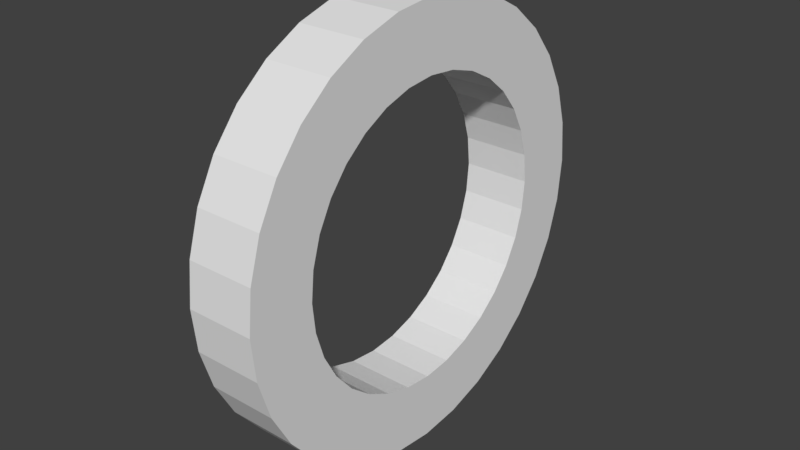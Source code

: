 # Source: SpaceShip.blend  (saved by Blender 2.79.0; exported with 4.5.12 LTS)
import bpy
from mathutils import Matrix  # noqa: F401  (used for matrix-valued properties, if any)

bpy.ops.wm.read_factory_settings(use_empty=True)
scene = bpy.context.scene
scene.name = 'Scene'

# ---- collections
col_collection_1 = bpy.data.collections.new('Collection 1'); scene.collection.children.link(col_collection_1)

# ---- world
world_world = bpy.data.worlds.new('World'); scene.world = world_world
world_world.color = (0.05088, 0.05088, 0.05088)
world_world.use_sun_shadow = False
world_world.sun_shadow_jitter_overblur = 0.0
world_world.cycles.sampling_method = 'MANUAL'

# ---- meshes
me_cylinder_002 = bpy.data.meshes.new('Cylinder.002')
me_cylinder_002.from_pydata([(-0.3119, 1.993, 2.546e-07), (0.3119, 1.993, 1.703e-08), (-0.3119, 1.954, -0.3887), (0.3119, 1.954, -0.3887), (-0.3119, 1.841, -0.7625), (0.3119, 1.841, -0.7625), (-0.3119, 1.657, -1.107), (0.3119, 1.657, -1.107), (-0.3119, 1.409, -1.409), (0.3119, 1.409, -1.409), (-0.3119, 1.107, -1.657), (0.3119, 1.107, -1.657), (-0.3119, 0.7625, -1.841), (0.3119, 0.7625, -1.841), (-0.3119, 0.3887, -1.954), (0.3119, 0.3887, -1.954), (-0.3119, -1.866e-07, -1.993), (0.3119, -1.866e-07, -1.993), (-0.3119, -0.3887, -1.954), (0.3119, -0.3887, -1.954), (-0.3119, -0.7625, -1.841), (0.3119, -0.7625, -1.841), (-0.3119, -1.107, -1.657), (0.3119, -1.107, -1.657), (-0.3119, -1.409, -1.409), (0.3119, -1.409, -1.409), (-0.3119, -1.657, -1.107), (0.3119, -1.657, -1.107), (-0.3119, -1.841, -0.7625), (0.3119, -1.841, -0.7625), (-0.3119, -1.954, -0.3887), (0.3119, -1.954, -0.3887), (-0.3119, -1.993, 9.672e-07), (0.3119, -1.993, 7.297e-07), (-0.3119, -1.954, 0.3887), (0.3119, -1.954, 0.3887), (-0.3119, -1.841, 0.7625), (0.3119, -1.841, 0.7625), (-0.3119, -1.657, 1.107), (0.3119, -1.657, 1.107), (-0.3119, -1.409, 1.409), (0.3119, -1.409, 1.409), (-0.3119, -1.107, 1.657), (0.3119, -1.107, 1.657), (-0.3119, -0.7625, 1.841), (0.3119, -0.7625, 1.841), (-0.3119, -0.3887, 1.954), (0.3119, -0.3887, 1.954), (-0.3119, 1.587e-06, 1.993), (0.3119, 1.587e-06, 1.993), (-0.3119, 0.3887, 1.954), (0.3119, 0.3887, 1.954), (-0.3119, 0.7625, 1.841), (0.3119, 0.7625, 1.841), (-0.3119, 1.107, 1.657), (0.3119, 1.107, 1.657), (-0.3119, 1.409, 1.409), (0.3119, 1.409, 1.409), (-0.3119, 1.657, 1.107), (0.3119, 1.657, 1.107), (-0.3119, 1.841, 0.7625), (0.3119, 1.841, 0.7625), (-0.3119, 1.954, 0.3887), (0.3119, 1.954, 0.3887), (-0.3119, 1.374, 4.7e-07), (-0.3119, 1.347, -0.268), (0.3119, 1.347, -0.268), (0.3119, 1.374, 2.463e-07), (-0.3119, 1.269, -0.5258), (0.3119, 1.269, -0.5258), (-0.3119, 1.142, -0.7633), (0.3119, 1.142, -0.7633), (-0.3119, 0.9715, -0.9715), (0.3119, 0.9715, -0.9715), (-0.3119, 0.7633, -1.142), (0.3119, 0.7633, -1.142), (-0.3119, 0.5258, -1.269), (0.3119, 0.5258, -1.269), (-0.3119, 0.268, -1.347), (0.3119, 0.268, -1.347), (-0.3119, -2.839e-07, -1.374), (0.3119, -3.789e-07, -1.374), (-0.3119, -0.268, -1.347), (0.3119, -0.268, -1.347), (-0.3119, -0.5258, -1.269), (0.3119, -0.5258, -1.269), (-0.3119, -0.7633, -1.142), (0.3119, -0.7633, -1.142), (-0.3119, -0.9715, -0.9715), (0.3119, -0.9715, -0.9715), (-0.3119, -1.142, -0.7633), (0.3119, -1.142, -0.7633), (-0.3119, -1.269, -0.5258), (0.3119, -1.269, -0.5258), (-0.3119, -1.347, -0.268), (0.3119, -1.347, -0.268), (-0.3119, -1.374, 7.518e-07), (0.3119, -1.374, 5.305e-07), (-0.3119, -1.347, 0.268), (0.3119, -1.347, 0.268), (-0.3119, -1.269, 0.5258), (0.3119, -1.269, 0.5258), (-0.3119, -1.142, 0.7633), (0.3119, -1.142, 0.7633), (-0.3119, -0.9715, 0.9715), (0.3119, -0.9715, 0.9715), (-0.3119, -0.7633, 1.142), (0.3119, -0.7633, 1.142), (-0.3119, -0.5258, 1.269), (0.3119, -0.5258, 1.269), (-0.3119, -0.268, 1.347), (0.3119, -0.268, 1.347), (-0.3119, 8.296e-07, 1.374), (0.3119, 1.015e-06, 1.374), (-0.3119, 0.268, 1.347), (0.3119, 0.268, 1.347), (-0.3119, 0.5258, 1.269), (0.3119, 0.5258, 1.269), (-0.3119, 0.7633, 1.142), (0.3119, 0.7633, 1.142), (-0.3119, 0.9715, 0.9715), (0.3119, 0.9715, 0.9715), (-0.3119, 1.142, 0.7633), (0.3119, 1.142, 0.7633), (-0.3119, 1.269, 0.5258), (0.3119, 1.269, 0.5258), (-0.3119, 1.347, 0.268), (0.3119, 1.347, 0.268)], [(29, 90), (27, 88)], [(0, 1, 3, 2), (2, 3, 5, 4), (4, 5, 7, 6), (6, 7, 9, 8), (8, 9, 11, 10), (10, 11, 13, 12), (12, 13, 15, 14), (14, 15, 17, 16), (16, 17, 19, 18), (18, 19, 21, 20), (20, 21, 23, 22), (22, 23, 25, 24), (24, 25, 27, 26), (26, 27, 29, 28), (28, 29, 31, 30), (30, 31, 33, 32), (32, 33, 35, 34), (34, 35, 37, 36), (36, 37, 39, 38), (38, 39, 41, 40), (40, 41, 43, 42), (42, 43, 45, 44), (44, 45, 47, 46), (46, 47, 49, 48), (48, 49, 51, 50), (50, 51, 53, 52), (52, 53, 55, 54), (54, 55, 57, 56), (56, 57, 59, 58), (58, 59, 61, 60), (60, 61, 63, 62), (62, 63, 1, 0), (65, 64, 0, 2), (67, 66, 3, 1), (68, 65, 2, 4), (66, 69, 5, 3), (70, 68, 4, 6), (69, 71, 7, 5), (72, 70, 6, 8), (71, 73, 9, 7), (74, 72, 8, 10), (73, 75, 11, 9), (76, 74, 10, 12), (75, 77, 13, 11), (78, 76, 12, 14), (77, 79, 15, 13), (80, 78, 14, 16), (79, 81, 17, 15), (82, 80, 16, 18), (81, 83, 19, 17), (84, 82, 18, 20), (83, 85, 21, 19), (86, 84, 20, 22), (85, 87, 23, 21), (88, 86, 22, 24), (87, 89, 25, 23), (90, 88, 24, 26), (89, 91, 27, 25), (92, 90, 26, 28), (91, 93, 29, 27), (94, 92, 28, 30), (93, 95, 31, 29), (96, 94, 30, 32), (95, 97, 33, 31), (98, 96, 32, 34), (97, 99, 35, 33), (100, 98, 34, 36), (99, 101, 37, 35), (102, 100, 36, 38), (101, 103, 39, 37), (104, 102, 38, 40), (103, 105, 41, 39), (106, 104, 40, 42), (105, 107, 43, 41), (108, 106, 42, 44), (107, 109, 45, 43), (110, 108, 44, 46), (109, 111, 47, 45), (112, 110, 46, 48), (111, 113, 49, 47), (114, 112, 48, 50), (113, 115, 51, 49), (116, 114, 50, 52), (115, 117, 53, 51), (118, 116, 52, 54), (117, 119, 55, 53), (120, 118, 54, 56), (119, 121, 57, 55), (122, 120, 56, 58), (121, 123, 59, 57), (124, 122, 58, 60), (123, 125, 61, 59), (126, 124, 60, 62), (125, 127, 63, 61), (64, 126, 62, 0), (127, 67, 1, 63), (96, 98, 99, 97), (94, 96, 97, 95), (92, 94, 95, 93), (90, 92, 93, 91), (86, 88, 89, 87), (84, 86, 87, 85), (82, 84, 85, 83), (80, 82, 83, 81), (78, 80, 81, 79), (76, 78, 79, 77), (74, 76, 77, 75), (72, 74, 75, 73), (70, 72, 73, 71), (68, 70, 71, 69), (65, 68, 69, 66), (64, 65, 66, 67), (126, 64, 67, 127), (124, 126, 127, 125), (122, 124, 125, 123), (120, 122, 123, 121), (118, 120, 121, 119), (116, 118, 119, 117), (114, 116, 117, 115), (112, 114, 115, 113), (110, 112, 113, 111), (108, 110, 111, 109), (106, 108, 109, 107), (104, 106, 107, 105), (102, 104, 105, 103), (100, 102, 103, 101), (98, 100, 101, 99), (88, 90, 91, 89)])
me_cylinder_002.use_remesh_preserve_volume = False
me_cylinder_002.use_remesh_preserve_attributes = False
me_cylinder_002.use_mirror_vertex_groups = False
me_cylinder_002.update()

# ---- objects
ob_cylinder = bpy.data.objects.new('Cylinder', me_cylinder_002)

# ---- transforms, parenting, visibility, modifiers, constraints
ob_cylinder.location = (0.0, 0.0, 0.0)
ob_cylinder.lineart.crease_threshold = 0.0

# ---- collection membership
col_collection_1.objects.link(ob_cylinder)

# ---- scene / render settings (as saved in the file)
scene.frame_start = 1; scene.frame_end = 250; scene.frame_set(1)
scene.render.engine = 'BLENDER_EEVEE_NEXT'
scene.render.resolution_percentage = 50
scene.render.dither_intensity = 0.0
scene.cycles.use_denoising = False
scene.cycles.samples = 128
scene.cycles.sampling_pattern = 'TABULATED_SOBOL'
scene.cycles.use_adaptive_sampling = False
scene.cycles.use_light_tree = False
scene.cycles.blur_glossy = 0.0
scene.cycles.sample_clamp_indirect = 0.0
scene.view_settings.view_transform = 'Standard'
bpy.context.view_layer.update()

# ---- added for rendering (the .blend has no active camera and no usable light): camera, sun
cam_auto = bpy.data.cameras.new('AutoCamera')
cam_auto.lens = 50.0
cam_auto.sensor_width = 36.0
cam_auto.clip_end = 1000.0
ob_auto_camera = bpy.data.objects.new('AutoCamera', cam_auto)
scene.collection.objects.link(ob_auto_camera)
ob_auto_camera.location = (5.24641, -6.29569, 4.19713)
ob_auto_camera.rotation_euler = (1.09748, -7.21219e-08, 0.694738)
scene.camera = ob_auto_camera
light_auto_sun = bpy.data.lights.new('AutoSun', 'SUN')
light_auto_sun.energy = 3.0
light_auto_sun.angle = 0.0523599
ob_auto_sun = bpy.data.objects.new('AutoSun', light_auto_sun)
scene.collection.objects.link(ob_auto_sun)
ob_auto_sun.rotation_euler = (0.872665, 0.174533, 0.523599)
bpy.context.view_layer.update()
